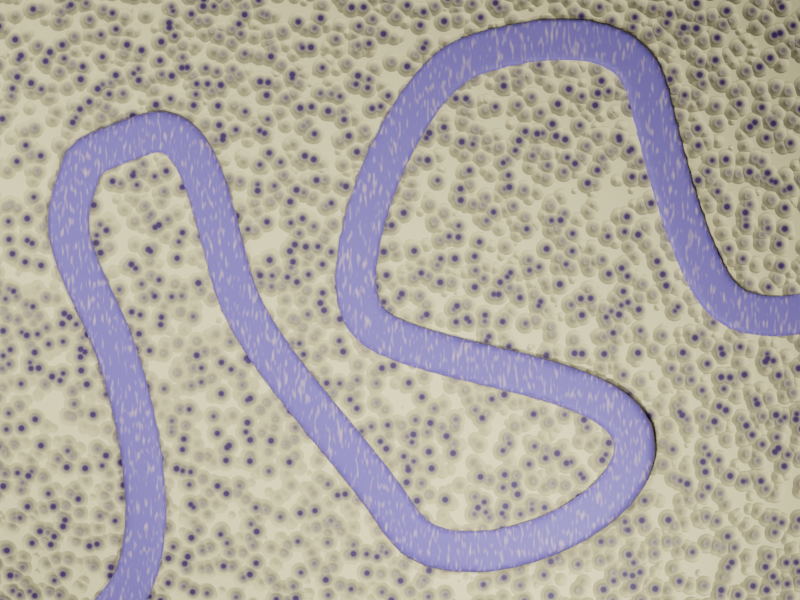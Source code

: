 # Source: Map12.blend  (saved by Blender 2.90.8; exported with 4.5.12 LTS)
import bpy
from mathutils import Matrix  # noqa: F401  (used for matrix-valued properties, if any)

bpy.ops.wm.read_factory_settings(use_empty=True)
scene = bpy.context.scene
scene.name = 'Scene'

# ---- collections
col_collection = bpy.data.collections.new('Collection'); scene.collection.children.link(col_collection)

# ---- materials (node trees are filled in below, after node groups)
mat_material_005 = bpy.data.materials.new('Material.005')
mat_material_005.use_transparent_shadow = False
mat_material_004 = bpy.data.materials.new('Material.004')
mat_material_004.use_transparent_shadow = False

# ---- material node trees
mat_material_005.use_nodes = True; mat_material_005.node_tree.nodes.clear()
_N = mat_material_005.node_tree.nodes; _L = mat_material_005.node_tree.links
n0 = _N.new('ShaderNodeBsdfPrincipled'); n0.name = 'Principled BSDF'; n0.location = (10, 300)
n0.distribution = 'GGX'
n0.subsurface_method = 'BURLEY'
n0.inputs[3].default_value = 1.45
n0.inputs[27].default_value = (0.0, 0.0, 0.0, 1.0)
n0.inputs[28].default_value = 1.0
n1 = _N.new('ShaderNodeOutputMaterial'); n1.name = 'Material Output'; n1.location = (300, 300)
n2 = _N.new('ShaderNodeBump'); n2.name = 'Bump'; n2.location = (-217, -27)
n2.inputs[0].default_value = 0.46
n2.inputs[1].default_value = 8.95
n2.inputs[2].default_value = 1.0
n3 = _N.new('ShaderNodeValToRGB'); n3.name = 'ColorRamp.001'; n3.location = (-483, -34)
while len(n3.color_ramp.elements) > 1: n3.color_ramp.elements.remove(n3.color_ramp.elements[-1])
n3.color_ramp.elements[0].position = 0.3768; n3.color_ramp.elements[0].color = (0.0, 0.0, 0.0, 1.0)
_e = n3.color_ramp.elements.new(0.6957); _e.color = (1.0, 1.0, 1.0, 1.0)
n4 = _N.new('ShaderNodeTexVoronoi'); n4.name = 'Voronoi Texture'; n4.location = (-699, 153)
n4.inputs[2].default_value = 56.9
n5 = _N.new('ShaderNodeMapping'); n5.name = 'Mapping'; n5.location = (-989, 143)
n5.width = 240
n6 = _N.new('ShaderNodeTexCoord'); n6.name = 'Texture Coordinate'; n6.location = (-1230, 280)
n7 = _N.new('ShaderNodeCombineXYZ'); n7.name = 'Combine XYZ'; n7.location = (-1228, 8)
n8 = _N.new('ShaderNodeValue'); n8.name = 'Value'; n8.location = (-1439, 32)
n8.outputs[0].default_value = 0.0
n9 = _N.new('ShaderNodeValToRGB'); n9.name = 'ColorRamp'; n9.location = (-356, 225)
n9.width = 236
while len(n9.color_ramp.elements) > 1: n9.color_ramp.elements.remove(n9.color_ramp.elements[-1])
n9.color_ramp.elements[0].position = 0.1624; n9.color_ramp.elements[0].color = (0.03237, 0.0108, 0.1042, 1.0)
_e = n9.color_ramp.elements.new(0.5646); _e.color = (1.0, 0.8679, 0.4922, 1.0)
_L.new(n0.outputs[0], n1.inputs[0])
_L.new(n4.outputs[0], n9.inputs[0])
_L.new(n9.outputs[0], n0.inputs[0])
_L.new(n2.outputs[0], n0.inputs[5])
_L.new(n3.outputs[0], n2.inputs[3])
_L.new(n4.outputs[0], n3.inputs[0])
_L.new(n5.outputs[0], n4.inputs[0])
_L.new(n6.outputs[2], n5.inputs[0])
_L.new(n8.outputs[0], n7.inputs[1])
_L.new(n7.outputs[0], n5.inputs[1])
n1.is_active_output = True
mat_material_004.use_nodes = True; mat_material_004.node_tree.nodes.clear()
_N = mat_material_004.node_tree.nodes; _L = mat_material_004.node_tree.links
n0 = _N.new('ShaderNodeBsdfPrincipled'); n0.name = 'Principled BSDF'; n0.location = (285, 300)
n0.distribution = 'GGX'
n0.subsurface_method = 'BURLEY'
n0.inputs[3].default_value = 1.45
n0.inputs[27].default_value = (0.0, 0.0, 0.0, 1.0)
n0.inputs[28].default_value = 1.0
n1 = _N.new('ShaderNodeOutputMaterial'); n1.name = 'Material Output'; n1.location = (575, 300)
n2 = _N.new('ShaderNodeValToRGB'); n2.name = 'ColorRamp'; n2.location = (-77, 214)
while len(n2.color_ramp.elements) > 1: n2.color_ramp.elements.remove(n2.color_ramp.elements[-1])
n2.color_ramp.elements[0].position = 0.5399; n2.color_ramp.elements[0].color = (0.1981, 0.1811, 0.614, 1.0)
_e = n2.color_ramp.elements.new(1.0); _e.color = (1.0, 0.7905, 0.4998, 1.0)
n3 = _N.new('ShaderNodeTexNoise'); n3.name = 'Noise Texture'; n3.location = (-255, 189)
n3.inputs[2].default_value = 4.49
n3.inputs[3].default_value = 0.48
n3.inputs[4].default_value = 0.14
n4 = _N.new('ShaderNodeMapping'); n4.name = 'Mapping'; n4.location = (-545, 198)
n4.width = 240
n5 = _N.new('ShaderNodeTexCoord'); n5.name = 'Texture Coordinate'; n5.location = (-1050, 492)
n6 = _N.new('ShaderNodeCombineXYZ'); n6.name = 'Combine XYZ'; n6.location = (-756, 81)
n7 = _N.new('ShaderNodeValue'); n7.name = 'Value'; n7.location = (-1196, 21)
n7.outputs[0].default_value = 2.246
n8 = _N.new('ShaderNodeMath'); n8.name = 'Math'; n8.location = (-976, 36)
n8.operation = 'DIVIDE'
n8.inputs[1].default_value = 4.0
n8.inputs[2].default_value = 0.0
_L.new(n0.outputs[0], n1.inputs[0])
_L.new(n3.outputs[1], n2.inputs[0])
_L.new(n2.outputs[0], n0.inputs[0])
_L.new(n4.outputs[0], n3.inputs[0])
_L.new(n5.outputs[0], n4.inputs[0])
_L.new(n6.outputs[0], n4.inputs[1])
_L.new(n7.outputs[0], n8.inputs[0])
_L.new(n8.outputs[0], n6.inputs[2])
n1.is_active_output = True

# ---- world
world_world = bpy.data.worlds.new('World'); scene.world = world_world
world_world.use_nodes = True; world_world.node_tree.nodes.clear()
_N = world_world.node_tree.nodes; _L = world_world.node_tree.links
n0 = _N.new('ShaderNodeOutputWorld'); n0.name = 'World Output'; n0.location = (300, 300)
n1 = _N.new('ShaderNodeBackground'); n1.name = 'Background'; n1.location = (10, 300)
n1.inputs[0].default_value = (0.05088, 0.05088, 0.05088, 1.0)
_L.new(n1.outputs[0], n0.inputs[0])
n0.is_active_output = True
world_world.color = (0.05088, 0.05088, 0.05088)
world_world.use_sun_shadow = False
world_world.sun_shadow_jitter_overblur = 0.0

# ---- cameras
cam_camera_001 = bpy.data.cameras.new('Camera.001')
cam_camera_001.type = 'ORTHO'
cam_camera_001.lens = 91.0
cam_camera_001.ortho_scale = 9.24

# ---- lights
light_trilamp_back = bpy.data.lights.new('TriLamp-Back', 'AREA')
light_trilamp_back.transmission_factor = 0.0
light_trilamp_back.energy = 262.3
light_trilamp_back.shadow_soft_size = 0.25
light_trilamp_back.shadow_maximum_resolution = 0.006
light_trilamp_back.use_absolute_resolution = True
light_trilamp_fill = bpy.data.lights.new('TriLamp-Fill', 'AREA')
light_trilamp_fill.transmission_factor = 0.0
light_trilamp_fill.energy = 310.7
light_trilamp_fill.shadow_soft_size = 0.25
light_trilamp_fill.shadow_maximum_resolution = 0.006
light_trilamp_fill.use_absolute_resolution = True
light_trilamp_key = bpy.data.lights.new('TriLamp-Key', 'AREA')
light_trilamp_key.transmission_factor = 0.0
light_trilamp_key.energy = 315.0
light_trilamp_key.shadow_soft_size = 0.25
light_trilamp_key.shadow_maximum_resolution = 0.006
light_trilamp_key.use_absolute_resolution = True

# ---- meshes
me_plane = bpy.data.meshes.new('Plane')
me_plane.from_pydata([(-4.724, -3.491, 0.0), (4.724, -3.491, 0.0), (-4.724, 3.491, 0.0), (4.724, 3.491, 0.0)], [], [(0, 1, 3, 2)])
_uv = me_plane.uv_layers.new(name='UVMap')
_uv.uv.foreach_set('vector', [0.0, 0.1306, 1.0, 0.1306, 1.0, 0.8694, 0.0, 0.8694])
me_plane.materials.append(mat_material_005)
me_plane.use_remesh_fix_poles = True
me_plane.use_remesh_preserve_attributes = False
me_plane.use_mirror_vertex_groups = False
me_plane.update()
me_cube_002 = bpy.data.meshes.new('Cube.002')
me_cube_002.from_pydata([(-0.06693, 0.24, 0.05975), (-0.06693, 0.24, -0.05975), (-0.06693, -0.24, 0.05975), (-0.06693, -0.24, -0.05975), (0.06693, 0.24, 0.05975), (0.06693, 0.24, -0.05975), (0.06693, -0.24, 0.05975), (0.06693, -0.24, -0.05975)], [], [(0, 1, 3, 2), (2, 3, 7, 6), (6, 7, 5, 4), (4, 5, 1, 0), (2, 6, 4, 0), (7, 3, 1, 5)])
_uv = me_cube_002.uv_layers.new(name='UVMap')
_uv.uv.foreach_set('vector', [0.0, 0.3755, 0.0, 0.6245, 1.0, 0.6245, 1.0, 0.3755, 0.2419, 0.3755, 0.2419, 0.6245, 0.7581, 0.6245, 0.7581, 0.3755, 1.0, 0.3755, 1.0, 0.6245, 0.0, 0.6245, 0.0, 0.3755, 0.7581, 0.3755, 0.7581, 0.6245, 0.2419, 0.6245, 0.2419, 0.3755, 0.2419, 1.0, 0.7581, 1.0, 0.7581, 0.0, 0.2419, 0.0, 0.7581, 1.0, 0.2419, 1.0, 0.2419, 0.0, 0.7581, 0.0])
me_cube_002.materials.append(mat_material_004)
me_cube_002.use_remesh_fix_poles = True
me_cube_002.use_remesh_preserve_attributes = False
me_cube_002.use_mirror_vertex_groups = False
me_cube_002.update()

# ---- curves / text
cu_beziercurve_001 = bpy.data.curves.new('BezierCurve.001', 'CURVE')
cu_beziercurve_001.dimensions = '3D'
_sp = cu_beziercurve_001.splines.new('BEZIER'); _sp.bezier_points.add(12)
_sp.bezier_points.foreach_set('co', [7.357, -0.5183, 0.001908, 5.42, -0.4549, 0.001906, 4.638, 1.855, 0.001903, 2.488, 2.289, 0.001901, 1.349, -0.9728, 0.001904, 4.348, -2.358, 0.1295, 1.779, -3.115, 0.01424, -0.1317, -0.4234, 0.001902, -1.295, 1.384, 0.03086, -2.121, 0.7176, 0.03086, -1.83, -0.7635, 0.03086, -1.597, -4.05, 0.03087, -3.098, -7.147, 0.03087])
_sp.bezier_points.foreach_set('handle_left', [7.96, -0.4736, 0.001908, 5.757, -0.956, 0.001907, 4.843, 1.026, 0.001904, 3.298, 2.559, 0.001901, 0.6587, -0.4697, 0.001903, 4.49, -1.516, 0.1295, 2.21, -3.852, 0.01424, 0.1301, -1.236, 0.001903, -0.4969, 1.689, 0.03086, -1.969, 1.157, 0.03086, -2.212, 0.0003942, 0.03086, -0.9914, -3.447, 0.03087, -2.766, -6.36, 0.03087])
_sp.bezier_points.foreach_set('handle_right', [6.755, -0.563, 0.001907, 5.083, 0.04629, 0.001905, 4.432, 2.684, 0.001902, 1.677, 2.019, 0.0019, 2.039, -1.476, 0.001905, 4.205, -3.2, 0.1295, 1.347, -2.378, 0.01424, -0.3935, 0.3896, 0.001901, -2.092, 1.079, 0.03086, -2.273, 0.2778, 0.03086, -1.448, -1.527, 0.03086, -2.202, -4.652, 0.03087, -3.43, -7.934, 0.03087])
for _p, _l, _r in zip(_sp.bezier_points, ['ALIGNED', 'ALIGNED', 'ALIGNED', 'ALIGNED', 'ALIGNED', 'ALIGNED', 'ALIGNED', 'ALIGNED', 'ALIGNED', 'ALIGNED', 'ALIGNED', 'ALIGNED', 'ALIGNED'], ['ALIGNED', 'ALIGNED', 'ALIGNED', 'ALIGNED', 'ALIGNED', 'ALIGNED', 'ALIGNED', 'ALIGNED', 'ALIGNED', 'ALIGNED', 'ALIGNED', 'ALIGNED', 'ALIGNED']): _p.handle_left_type = _l; _p.handle_right_type = _r
_sp.order_u = 0
_sp.order_v = 0
cu_beziercurve_001.use_path = True
cu_beziercurve_001.use_path_clamp = True
cu_beziercurve_001.fill_mode = 'FULL'

# ---- objects
ob_camera = bpy.data.objects.new('Camera', cam_camera_001)
ob_trilamp_back = bpy.data.objects.new('TriLamp-Back', light_trilamp_back)
ob_trilamp_fill = bpy.data.objects.new('TriLamp-Fill', light_trilamp_fill)
ob_trilamp_key = bpy.data.objects.new('TriLamp-Key', light_trilamp_key)
ob_plane = bpy.data.objects.new('Plane', me_plane)
ob_beziercurve = bpy.data.objects.new('BezierCurve', cu_beziercurve_001)
ob_cube = bpy.data.objects.new('Cube', me_cube_002)

# ---- transforms, parenting, visibility, modifiers, constraints
ob_camera.location = (0.0, 0.0, 14.22)
ob_camera.lineart.crease_threshold = 0.0
ob_trilamp_back.location = (-0.1581, -0.3166, 8.281)
ob_trilamp_back.scale = (7.161, 7.161, 7.161)
ob_trilamp_back.lineart.crease_threshold = 0.0
_c = ob_trilamp_back.constraints.new('TRACK_TO'); _c.name = 'Track To'
ob_trilamp_fill.location = (-6.041, 0.5595, 5.173)
ob_trilamp_fill.rotation_euler = (0.0, -0.8327, 0.0)
ob_trilamp_fill.scale = (24.89, 24.89, 24.89)
ob_trilamp_fill.lineart.crease_threshold = 0.0
_c = ob_trilamp_fill.constraints.new('TRACK_TO'); _c.name = 'Track To'
ob_trilamp_key.location = (1.823, -3.318, 6.353)
ob_trilamp_key.rotation_euler = (0.1103, 0.1476, 0.205)
ob_trilamp_key.lineart.crease_threshold = 0.0
_c = ob_trilamp_key.constraints.new('TRACK_TO'); _c.name = 'Track To'
ob_plane.location = (0.0, 0.0, 0.0)
ob_plane.lineart.crease_threshold = 0.0
ob_beziercurve.location = (-1.709, 0.5968, -2.98e-08)
ob_beziercurve.lineart.crease_threshold = 0.0
ob_cube.location = (-1.597, 0.6732, 0.0)
ob_cube.lineart.crease_threshold = 0.0
_m = ob_cube.modifiers.new('Array', 'ARRAY')
_m.count = 684
_m.constant_offset_displace = (0.0, 0.0, 0.0)
_m.relative_offset_displace = (0.34, 0.0, 0.0)
_m = ob_cube.modifiers.new('Curve', 'CURVE')
_m.object = ob_beziercurve
_m = ob_cube.modifiers.new('Remesh', 'REMESH')
_m.scale = 0.99
_m.octree_depth = 9
_m.voxel_size = 0.05
_m.use_remove_disconnected = False
_m.use_smooth_shade = True

# ---- collection membership
col_collection.objects.link(ob_camera)
col_collection.objects.link(ob_trilamp_back)
col_collection.objects.link(ob_trilamp_fill)
col_collection.objects.link(ob_trilamp_key)
col_collection.objects.link(ob_plane)
col_collection.objects.link(ob_beziercurve)
col_collection.objects.link(ob_cube)

# ---- scene / render settings (as saved in the file)
scene.camera = ob_camera
scene.frame_start = 1; scene.frame_end = 30; scene.frame_set(16)
scene.render.engine = 'BLENDER_EEVEE_NEXT'
scene.render.resolution_x = 480
scene.render.resolution_y = 360
scene.render.fps = 30
scene.render.frame_map_old = 33
scene.render.film_transparent = True
scene.render.use_freestyle = True
scene.cycles.use_denoising = False
scene.cycles.samples = 128
scene.cycles.sampling_pattern = 'TABULATED_SOBOL'
scene.cycles.use_adaptive_sampling = False
scene.cycles.use_light_tree = False
scene.view_settings.view_transform = 'Filmic'
bpy.context.view_layer.update()
